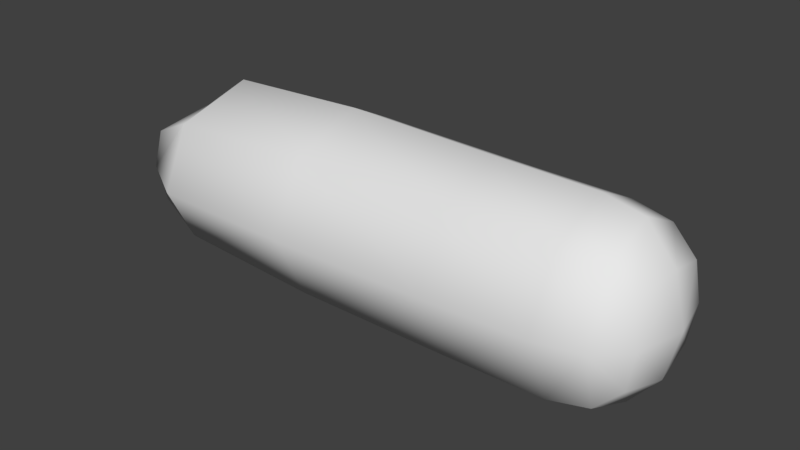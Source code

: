 # Source: Arms.blend  (saved by Blender 2.77.0; exported with 4.5.12 LTS)
import bpy
from mathutils import Matrix  # noqa: F401  (used for matrix-valued properties, if any)

bpy.ops.wm.read_factory_settings(use_empty=True)
scene = bpy.context.scene
scene.name = 'Scene'

# ---- collections
col_collection_1 = bpy.data.collections.new('Collection 1'); scene.collection.children.link(col_collection_1)

# ---- world
world_world = bpy.data.worlds.new('World'); scene.world = world_world
world_world.color = (0.05088, 0.05088, 0.05088)
world_world.use_sun_shadow = False
world_world.sun_shadow_jitter_overblur = 0.0
world_world.cycles.sampling_method = 'MANUAL'

# ---- meshes
me_cylinder_007 = bpy.data.meshes.new('Cylinder.007')
me_cylinder_007.from_pydata([(0.04881, 0.03745, -0.3171), (0.06853, -0.003218, -0.3181), (0.0493, -0.04849, -0.3167), (0.05391, 0.04143, -0.2845), (0.07489, -0.001951, -0.2847), (0.05513, -0.05181, -0.2847), (0.0526, 0.05025, -0.07262), (0.07489, 0.007118, -0.07093), (0.05582, -0.05305, -0.0714), (0.05553, -0.05298, -0.2016), (0.05272, 0.04507, -0.2021), (0.07457, 0.001486, -0.2016), (0.04646, 0.053, 0.0529), (0.06741, 0.01113, 0.05307), (0.04879, -0.05278, 0.05336), (0.0284, 0.04866, 0.09255), (0.03848, 0.01179, 0.09322), (0.03026, -0.0456, 0.0928), (0.03139, 0.03129, -0.3386), (0.04048, -0.003662, -0.3414), (0.03174, -0.04179, -0.3356), (0.0, 0.05145, -0.3175), (-0.04881, 0.03745, -0.3171), (-0.06853, -0.003218, -0.3181), (-0.0493, -0.04849, -0.3167), (0.0, -0.06522, -0.3182), (0.0, 0.05914, -0.281), (-0.05391, 0.04143, -0.2845), (-0.07489, -0.001951, -0.2847), (-0.05513, -0.05181, -0.2847), (0.0, -0.07409, -0.2824), (0.0, 0.07182, -0.07292), (-0.0526, 0.05025, -0.07262), (-0.07489, 0.007118, -0.07093), (-0.05582, -0.05305, -0.0714), (0.0, -0.08118, -0.07292), (-0.05553, -0.05298, -0.2016), (0.0, -0.0777, -0.2001), (-0.05272, 0.04507, -0.2021), (-0.07457, 0.001486, -0.2016), (0.0, 0.06496, -0.1993), (0.0, 0.0709, 0.0496), (-0.04646, 0.053, 0.0529), (-0.06741, 0.01113, 0.05307), (-0.04879, -0.05278, 0.05336), (0.0, -0.07865, 0.04963), (-0.0284, 0.04866, 0.09255), (-0.03848, 0.01179, 0.09322), (-0.03026, -0.0456, 0.0928), (0.0, 0.05269, 0.09651), (0.0, 0.01032, 0.1025), (0.0, -0.05096, 0.09671), (-0.03139, 0.03129, -0.3386), (-0.04048, -0.003662, -0.3414), (-0.03174, -0.04179, -0.3356), (0.0, 0.03419, -0.3428), (0.0, -0.003187, -0.351), (0.0, -0.04395, -0.3409)], [], [(2, 1, 4, 5), (0, 21, 26, 3), (25, 2, 5, 30), (1, 0, 3, 4), (37, 9, 8, 35), (11, 10, 6, 7), (9, 11, 7, 8), (10, 40, 31, 6), (3, 26, 40, 10), (5, 4, 11, 9), (4, 3, 10, 11), (30, 5, 9, 37), (35, 8, 14, 45), (7, 6, 12, 13), (8, 7, 13, 14), (6, 31, 41, 12), (14, 13, 16, 17), (13, 12, 15, 16), (17, 16, 50, 51), (16, 15, 49, 50), (14, 17, 51, 45), (41, 49, 15, 12), (1, 2, 20, 19), (0, 1, 19, 18), (19, 20, 57, 56), (18, 19, 56, 55), (25, 57, 20, 2), (0, 18, 55, 21), (24, 29, 28, 23), (22, 27, 26, 21), (25, 30, 29, 24), (23, 28, 27, 22), (37, 35, 34, 36), (39, 33, 32, 38), (36, 34, 33, 39), (38, 32, 31, 40), (27, 38, 40, 26), (29, 36, 39, 28), (28, 39, 38, 27), (30, 37, 36, 29), (35, 45, 44, 34), (33, 43, 42, 32), (34, 44, 43, 33), (32, 42, 41, 31), (44, 48, 47, 43), (43, 47, 46, 42), (48, 51, 50, 47), (47, 50, 49, 46), (44, 45, 51, 48), (41, 42, 46, 49), (23, 53, 54, 24), (22, 52, 53, 23), (53, 56, 57, 54), (52, 55, 56, 53), (25, 24, 54, 57), (22, 21, 55, 52)])
me_cylinder_007.polygons.foreach_set('use_smooth', [True] * 56)
me_cylinder_007.use_remesh_preserve_volume = False
me_cylinder_007.use_remesh_preserve_attributes = False
me_cylinder_007.use_mirror_x = True
me_cylinder_007.update()

# ---- objects
ob_cylinder_007 = bpy.data.objects.new('Cylinder.007', me_cylinder_007)

# ---- transforms, parenting, visibility, modifiers, constraints
ob_cylinder_007.location = (0.0, 0.0, 0.0)
ob_cylinder_007.rotation_euler = (0.0, -1.571, 0.0)
ob_cylinder_007.lineart.crease_threshold = 0.0
ob_cylinder_007.use_mesh_mirror_x = True
_vg = ob_cylinder_007.vertex_groups.new(name='hip')
_vg = ob_cylinder_007.vertex_groups.new(name='chest')
_vg = ob_cylinder_007.vertex_groups.new(name='neck')
_vg = ob_cylinder_007.vertex_groups.new(name='head')
_vg = ob_cylinder_007.vertex_groups.new(name='shoulder.L')
_vg = ob_cylinder_007.vertex_groups.new(name='Arm.L')
_vg = ob_cylinder_007.vertex_groups.new(name='fArm.L')
_vg = ob_cylinder_007.vertex_groups.new(name='Hand.L')
_vg = ob_cylinder_007.vertex_groups.new(name='shoulder.R')
_vg = ob_cylinder_007.vertex_groups.new(name='Arm.R')
_vg = ob_cylinder_007.vertex_groups.new(name='fArm.R')
_vg = ob_cylinder_007.vertex_groups.new(name='Hand.R')
_vg = ob_cylinder_007.vertex_groups.new(name='Thigh.L')
_vg = ob_cylinder_007.vertex_groups.new(name='Leg.L')
_vg = ob_cylinder_007.vertex_groups.new(name='Foot.L')
_vg = ob_cylinder_007.vertex_groups.new(name='Thigh.R')
_vg = ob_cylinder_007.vertex_groups.new(name='Leg.R')
_vg = ob_cylinder_007.vertex_groups.new(name='Foot.R')

# ---- collection membership
col_collection_1.objects.link(ob_cylinder_007)

# ---- scene / render settings (as saved in the file)
scene.frame_start = 1; scene.frame_end = 250; scene.frame_set(1)
scene.render.engine = 'BLENDER_EEVEE_NEXT'
scene.render.resolution_percentage = 50
scene.render.fps = 30
scene.render.dither_intensity = 0.0
scene.cycles.use_denoising = False
scene.cycles.samples = 128
scene.cycles.sampling_pattern = 'TABULATED_SOBOL'
scene.cycles.light_sampling_threshold = 0.0
scene.cycles.use_adaptive_sampling = False
scene.cycles.use_light_tree = False
scene.cycles.blur_glossy = 0.0
scene.cycles.sample_clamp_indirect = 0.0
scene.view_settings.view_transform = 'Standard'
bpy.context.view_layer.update()

# ---- added for rendering (the .blend has no active camera and no usable light): camera, sun
cam_auto = bpy.data.cameras.new('AutoCamera')
cam_auto.lens = 50.0
cam_auto.sensor_width = 36.0
cam_auto.clip_end = 1000.0
ob_auto_camera = bpy.data.objects.new('AutoCamera', cam_auto)
scene.collection.objects.link(ob_auto_camera)
ob_auto_camera.location = (0.588278, -0.561488, 0.371205)
ob_auto_camera.rotation_euler = (1.09748, -7.21219e-08, 0.694738)
scene.camera = ob_auto_camera
light_auto_sun = bpy.data.lights.new('AutoSun', 'SUN')
light_auto_sun.energy = 3.0
light_auto_sun.angle = 0.0523599
ob_auto_sun = bpy.data.objects.new('AutoSun', light_auto_sun)
scene.collection.objects.link(ob_auto_sun)
ob_auto_sun.rotation_euler = (0.872665, 0.174533, 0.523599)
bpy.context.view_layer.update()
